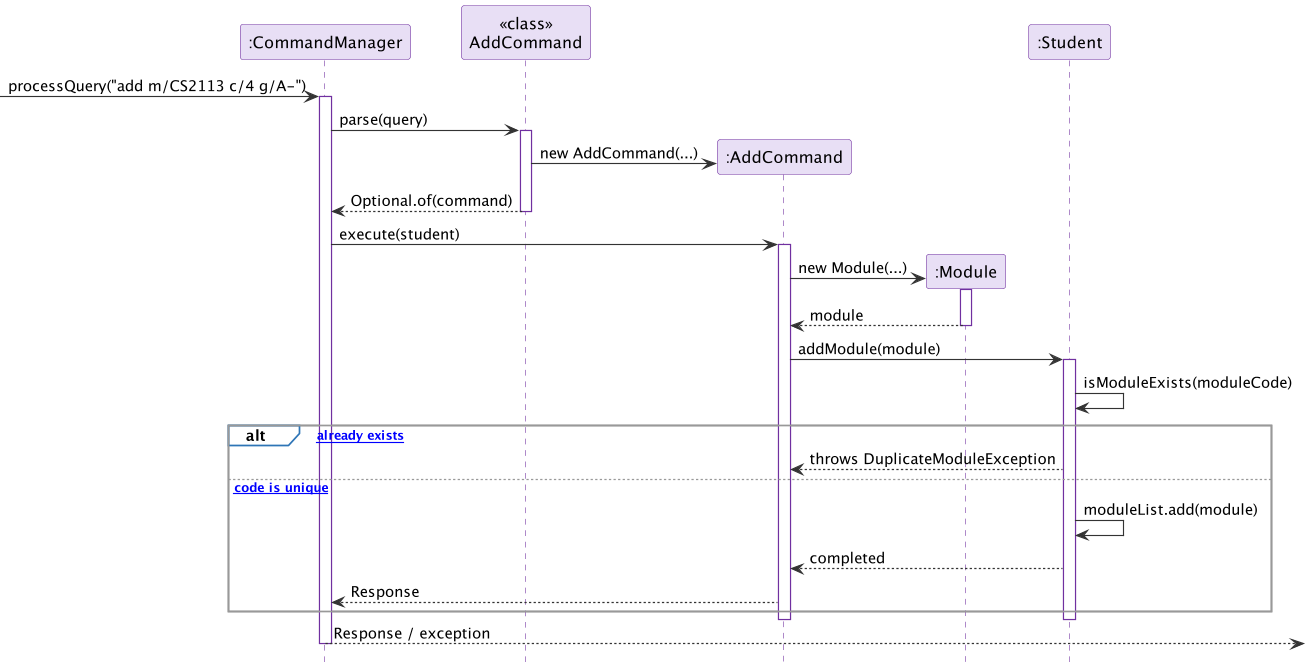

The diagram above was rendered by PlantUML. Its source (embedded in the PNG):
@startuml
!include style.puml
participant ":CommandManager" as CM
participant "<<class>>\nAddCommand" as AC
participant ":AddCommand" as A
participant ":Module" as M
participant ":Student" as S

[-> CM : processQuery("add m/CS2113 c/4 g/A-")
activate CM
CM -> AC : parse(query)
activate AC
create A
AC -> A : new AddCommand(...)
AC --> CM : Optional.of(command)
deactivate AC
CM -> A : execute(student)
activate A
create M
A -> M : new Module(...)
activate M
M --> A : module
deactivate M
A -> S : addModule(module)
activate S
S -> S : isModuleExists(moduleCode)
alt [module already exists]
  S --> A : throws DuplicateModuleException
else [module code is unique]
  S -> S : moduleList.add(module)
  S --> A : completed
  A --> CM : Response
end
deactivate S
deactivate A
CM -->] : Response / exception
deactivate CM
@enduml